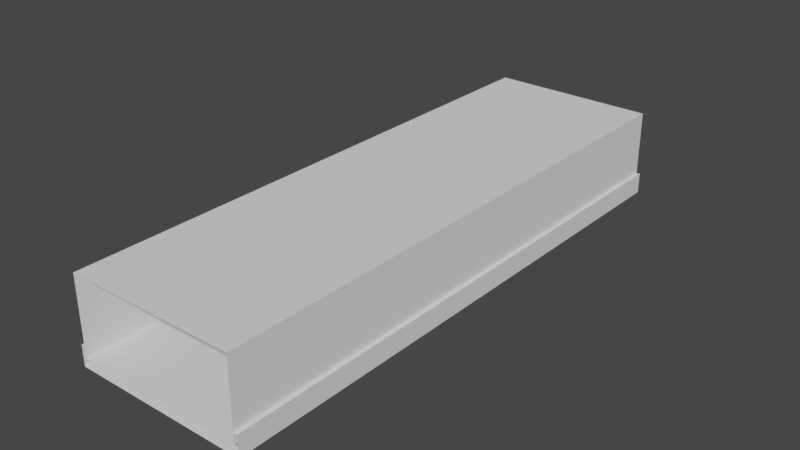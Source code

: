 # Source: Straight.blend  (saved by Blender 2.80.75; exported with 4.5.12 LTS)
import bpy
from mathutils import Matrix  # noqa: F401  (used for matrix-valued properties, if any)

bpy.ops.wm.read_factory_settings(use_empty=True)
scene = bpy.context.scene
scene.name = 'Scene'

# ---- collections
col_collection = bpy.data.collections.new('Collection'); scene.collection.children.link(col_collection)

# ---- world
world_world = bpy.data.worlds.new('World'); scene.world = world_world
world_world.use_nodes = True; world_world.node_tree.nodes.clear()
_N = world_world.node_tree.nodes; _L = world_world.node_tree.links
n0 = _N.new('ShaderNodeOutputWorld'); n0.name = 'World Output'; n0.location = (300, 300)
n1 = _N.new('ShaderNodeBackground'); n1.name = 'Background'; n1.location = (10, 300)
n1.inputs[0].default_value = (0.05088, 0.05088, 0.05088, 1.0)
_L.new(n1.outputs[0], n0.inputs[0])
n0.is_active_output = True
world_world.color = (0.05088, 0.05088, 0.05088)
world_world.use_sun_shadow = False
world_world.sun_shadow_jitter_overblur = 0.0

# ---- meshes
me_plane_001 = bpy.data.meshes.new('Plane.001')
me_plane_001.from_pydata([(-9.0, 1.0, 0.0), (9.0, 1.0, 0.0), (-9.0, 61.0, 0.0), (9.0, 61.0, 0.0), (-9.0, 1.0, 1.2), (9.0, 1.0, 1.2), (-9.0, 61.0, 1.2), (9.0, 61.0, 1.2), (-9.4, 1.0, 1.2), (9.4, 1.0, 1.2), (-9.4, 61.0, 1.2), (9.4, 61.0, 1.2), (-9.4, 1.0, -1.0), (9.4, 1.0, -1.0), (-9.4, 61.0, -1.0), (9.4, 61.0, -1.0)], [], [(5, 9, 11, 7), (10, 14, 12, 8), (13, 15, 11, 9), (6, 10, 8, 4), (5, 7, 3, 1), (6, 4, 0, 2), (1, 3, 2, 0), (14, 15, 13, 12)])
_uv = me_plane_001.uv_layers.new(name='UVMap')
_uv.uv.foreach_set('vector', [1.0, 0.0, 1.0, 0.0, 1.0, 1.0, 1.0, 1.0, 0.0, 1.0, 0.0, 1.0, 0.0, 0.0, 0.0, 0.0, 1.0, 0.0, 1.0, 1.0, 1.0, 1.0, 1.0, 0.0, 0.0, 1.0, 0.0, 1.0, 0.0, 0.0, 0.0, 0.0, 1.0, 0.0, 1.0, 1.0, 1.0, 1.0, 1.0, 0.0, 0.0, 1.0, 0.0, 0.0, 0.0, 0.0, 0.0, 1.0, 1.0, 0.0, 1.0, 1.0, 0.0, 1.0, 0.0, 0.0, 0.0, 1.0, 1.0, 1.0, 1.0, 0.0, 0.0, 0.0])
me_plane_001.use_remesh_preserve_volume = False
me_plane_001.use_remesh_preserve_attributes = False
me_plane_001.use_mirror_vertex_groups = False
me_plane_001.update()
me_plane_000 = bpy.data.meshes.new('Plane.000')
me_plane_000.from_pydata([(-9.0, 1.0, 1.2), (9.0, 1.0, 1.2), (-9.0, 61.0, 1.2), (9.0, 61.0, 1.2), (-9.0, 1.0, 8.2), (9.0, 1.0, 8.2), (-9.0, 61.0, 8.2), (9.0, 61.0, 8.2)], [], [(3, 1, 5, 7), (0, 2, 6, 4), (6, 7, 5, 4)])
_uv = me_plane_000.uv_layers.new(name='UVMap')
_uv.uv.foreach_set('vector', [1.0, 1.0, 1.0, 0.0, 1.0, 0.0, 1.0, 1.0, 0.0, 0.0, 0.0, 1.0, 0.0, 1.0, 0.0, 0.0, 0.0, 1.0, 1.0, 1.0, 1.0, 0.0, 0.0, 0.0])
me_plane_000.use_remesh_preserve_volume = False
me_plane_000.use_remesh_preserve_attributes = False
me_plane_000.use_mirror_vertex_groups = False
me_plane_000.update()

# ---- curves / text
cu_beziercurve_001 = bpy.data.curves.new('BezierCurve.001', 'CURVE')
cu_beziercurve_001.dimensions = '3D'
_sp = cu_beziercurve_001.splines.new('BEZIER'); _sp.bezier_points.add(1)
_sp.bezier_points.foreach_set('co', [0.0, -1.0, 0.0, 1.825e-05, 59.0, 0.0])
_sp.bezier_points.foreach_set('handle_left', [1.68e-08, -1.707, -1.18e-07, 1.825e-05, 58.0, 0.0])
_sp.bezier_points.foreach_set('handle_right', [-1.68e-08, -0.2929, 1.18e-07, 1.825e-05, 60.0, 0.0])
for _p, _l, _r in zip(_sp.bezier_points, ['ALIGNED', 'ALIGNED'], ['ALIGNED', 'ALIGNED']): _p.handle_left_type = _l; _p.handle_right_type = _r
_sp.bezier_points.foreach_set('tilt', [1.571, 1.571])
_sp.order_u = 0
_sp.order_v = 0
cu_beziercurve_001.use_path = True
cu_beziercurve_001.use_path_clamp = True
cu_beziercurve_001.use_stretch = True
cu_beziercurve_001.use_deform_bounds = True
cu_beziercurve_001.use_radius = False
cu_beziercurve_001.fill_mode = 'FULL'

# ---- objects
ob_curve = bpy.data.objects.new('Curve', cu_beziercurve_001)
ob_track = bpy.data.objects.new('Track', me_plane_001)
ob_entry_point = bpy.data.objects.new('_Entry Point', None)
ob_exit_point = bpy.data.objects.new('_Exit Point', None)
ob_walls = bpy.data.objects.new('Walls', me_plane_000)

# ---- transforms, parenting, visibility, modifiers, constraints
ob_curve.location = (8.742e-08, -1.0, 0.0)
ob_curve.rotation_euler = (0.0, -0.0, 3.142)
ob_curve.lineart.crease_threshold = 0.0
ob_track.location = (0.0, 0.0, 0.0)
ob_track.rotation_euler = (0.0, -0.0, 3.142)
ob_track.lineart.crease_threshold = 0.0
_m = ob_track.modifiers.new('Curve', 'CURVE')
_m.object = ob_curve
_m.deform_axis = 'POS_Y'
ob_entry_point.location = (0.0, 0.0, 0.0)
ob_entry_point.rotation_euler = (1.571, 0.0, 0.0)
ob_entry_point.lineart.crease_threshold = 0.0
ob_exit_point.location = (0.0, -60.0, 0.0)
ob_exit_point.rotation_euler = (1.571, 0.0, 0.0)
ob_exit_point.lineart.crease_threshold = 0.0
ob_walls.location = (0.0, 0.0, 0.0)
ob_walls.rotation_euler = (0.0, -0.0, 3.142)
ob_walls.lineart.crease_threshold = 0.0
_m = ob_walls.modifiers.new('Curve', 'CURVE')
_m.object = ob_curve
_m.deform_axis = 'POS_Y'

# ---- collection membership
col_collection.objects.link(ob_curve)
col_collection.objects.link(ob_track)
col_collection.objects.link(ob_entry_point)
col_collection.objects.link(ob_exit_point)
col_collection.objects.link(ob_walls)

# ---- scene / render settings (as saved in the file)
scene.frame_start = 1; scene.frame_end = 250; scene.frame_set(1)
scene.render.engine = 'BLENDER_EEVEE_NEXT'
scene.cycles.use_denoising = False
scene.cycles.samples = 128
scene.cycles.sampling_pattern = 'TABULATED_SOBOL'
scene.cycles.use_adaptive_sampling = False
scene.cycles.use_light_tree = False
scene.view_settings.view_transform = 'Filmic'
bpy.context.view_layer.update()

# ---- added for rendering (the .blend has no active camera and no usable light): camera, sun
cam_auto = bpy.data.cameras.new('AutoCamera')
cam_auto.lens = 50.0
cam_auto.sensor_width = 36.0
cam_auto.clip_end = 1062.55
ob_auto_camera = bpy.data.objects.new('AutoCamera', cam_auto)
scene.collection.objects.link(ob_auto_camera)
ob_auto_camera.location = (60.5445, -102.653, 52.0356)
ob_auto_camera.rotation_euler = (1.09748, -7.21219e-08, 0.694738)
scene.camera = ob_auto_camera
light_auto_sun = bpy.data.lights.new('AutoSun', 'SUN')
light_auto_sun.energy = 3.0
light_auto_sun.angle = 0.0523599
ob_auto_sun = bpy.data.objects.new('AutoSun', light_auto_sun)
scene.collection.objects.link(ob_auto_sun)
ob_auto_sun.rotation_euler = (0.872665, 0.174533, 0.523599)
bpy.context.view_layer.update()
